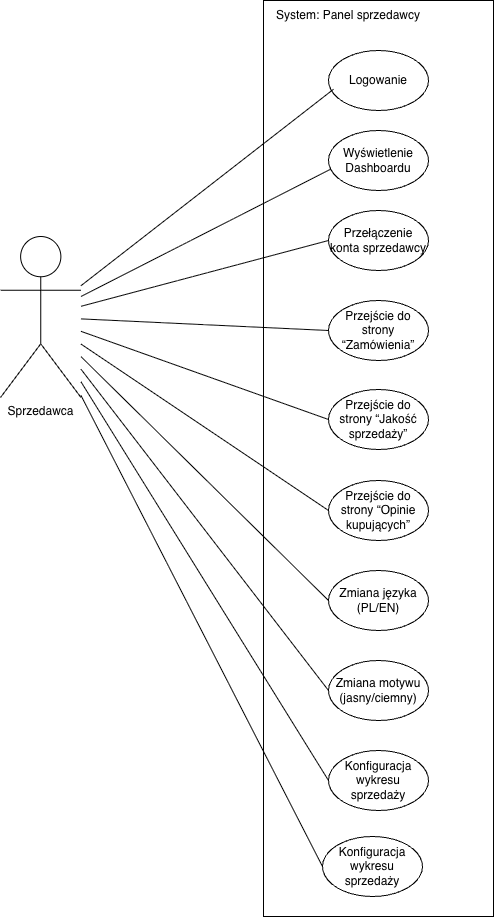

The diagram above was exported from draw.io. Its source (the exported page's mxGraphModel, read from the mxfile embedded in the PNG):
<mxGraphModel dx="1697" dy="995" grid="1" gridSize="10" guides="1" tooltips="1" connect="1" arrows="1" fold="1" page="1" pageScale="1" pageWidth="850" pageHeight="1100" math="0" shadow="0">
  <root>
    <mxCell id="0" />
    <mxCell id="1" parent="0" />
    <mxCell id="wYNH3E_5fQXZE3XpsNTg-1" parent="1" style="rounded=0;whiteSpace=wrap;html=1;" value="" vertex="1">
      <mxGeometry height="916" width="230" x="463" y="10" as="geometry" />
    </mxCell>
    <mxCell id="wYNH3E_5fQXZE3XpsNTg-2" parent="1" style="ellipse;whiteSpace=wrap;html=1;" value="Logowanie" vertex="1">
      <mxGeometry height="60" width="100" x="528" y="60" as="geometry" />
    </mxCell>
    <mxCell id="wYNH3E_5fQXZE3XpsNTg-3" parent="1" style="text;html=1;whiteSpace=wrap;strokeColor=none;fillColor=none;align=center;verticalAlign=middle;rounded=0;" value="System: Panel sprzedawcy" vertex="1">
      <mxGeometry height="30" width="170" x="463" y="10" as="geometry" />
    </mxCell>
    <mxCell id="wYNH3E_5fQXZE3XpsNTg-4" parent="1" style="ellipse;whiteSpace=wrap;html=1;" value="Konfiguracja wykresu sprzedaży" vertex="1">
      <mxGeometry height="60" width="100" x="528" y="760" as="geometry" />
    </mxCell>
    <mxCell id="wYNH3E_5fQXZE3XpsNTg-5" parent="1" style="ellipse;whiteSpace=wrap;html=1;" value="Przejście do strony “Opinie kupujących”" vertex="1">
      <mxGeometry height="60" width="100" x="528" y="490" as="geometry" />
    </mxCell>
    <mxCell id="wYNH3E_5fQXZE3XpsNTg-6" parent="1" style="ellipse;whiteSpace=wrap;html=1;" value="Przejście do strony “Jakość sprzedaży”" vertex="1">
      <mxGeometry height="60" width="100" x="528" y="399" as="geometry" />
    </mxCell>
    <mxCell id="wYNH3E_5fQXZE3XpsNTg-7" parent="1" style="ellipse;whiteSpace=wrap;html=1;" value="Zmiana motywu (jasny/ciemny)" vertex="1">
      <mxGeometry height="60" width="100" x="528" y="670" as="geometry" />
    </mxCell>
    <mxCell id="wYNH3E_5fQXZE3XpsNTg-8" parent="1" style="ellipse;whiteSpace=wrap;html=1;" value="Zmiana języka (PL/EN)" vertex="1">
      <mxGeometry height="60" width="100" x="528" y="580" as="geometry" />
    </mxCell>
    <mxCell id="wYNH3E_5fQXZE3XpsNTg-9" parent="1" style="ellipse;whiteSpace=wrap;html=1;" value="Przejście do strony “Zamówienia”" vertex="1">
      <mxGeometry height="60" width="100" x="528" y="310" as="geometry" />
    </mxCell>
    <mxCell id="wYNH3E_5fQXZE3XpsNTg-10" parent="1" style="ellipse;whiteSpace=wrap;html=1;" value="Przełączenie konta sprzedawcy" vertex="1">
      <mxGeometry height="60" width="100" x="528" y="220" as="geometry" />
    </mxCell>
    <mxCell id="wYNH3E_5fQXZE3XpsNTg-11" parent="1" style="ellipse;whiteSpace=wrap;html=1;" value="Wyświetlenie Dashboardu" vertex="1">
      <mxGeometry height="60" width="100" x="528" y="140" as="geometry" />
    </mxCell>
    <mxCell id="wYNH3E_5fQXZE3XpsNTg-12" parent="1" style="shape=umlActor;verticalLabelPosition=bottom;verticalAlign=top;html=1;outlineConnect=0;" value="Sprzedawca" vertex="1">
      <mxGeometry height="161" width="80.5" x="200" y="246" as="geometry" />
    </mxCell>
    <mxCell id="wYNH3E_5fQXZE3XpsNTg-13" edge="1" parent="1" source="wYNH3E_5fQXZE3XpsNTg-12" style="endArrow=none;html=1;rounded=0;entryX=0;entryY=0.5;entryDx=0;entryDy=0;" target="wYNH3E_5fQXZE3XpsNTg-5" value="">
      <mxGeometry height="50" relative="1" width="50" as="geometry">
        <mxPoint x="340" y="475" as="sourcePoint" />
        <mxPoint x="390" y="425" as="targetPoint" />
      </mxGeometry>
    </mxCell>
    <mxCell id="wYNH3E_5fQXZE3XpsNTg-14" edge="1" parent="1" source="wYNH3E_5fQXZE3XpsNTg-12" style="endArrow=none;html=1;rounded=0;entryX=0;entryY=0.5;entryDx=0;entryDy=0;" target="wYNH3E_5fQXZE3XpsNTg-6" value="">
      <mxGeometry height="50" relative="1" width="50" as="geometry">
        <mxPoint x="340" y="407" as="sourcePoint" />
        <mxPoint x="390" y="357" as="targetPoint" />
      </mxGeometry>
    </mxCell>
    <mxCell id="wYNH3E_5fQXZE3XpsNTg-15" edge="1" parent="1" source="wYNH3E_5fQXZE3XpsNTg-12" style="endArrow=none;html=1;rounded=0;entryX=0;entryY=0.5;entryDx=0;entryDy=0;" target="wYNH3E_5fQXZE3XpsNTg-9" value="">
      <mxGeometry height="50" relative="1" width="50" as="geometry">
        <mxPoint x="330" y="376" as="sourcePoint" />
        <mxPoint x="380" y="326" as="targetPoint" />
      </mxGeometry>
    </mxCell>
    <mxCell id="wYNH3E_5fQXZE3XpsNTg-16" edge="1" parent="1" source="wYNH3E_5fQXZE3XpsNTg-12" style="endArrow=none;html=1;rounded=0;entryX=0;entryY=0.5;entryDx=0;entryDy=0;" target="wYNH3E_5fQXZE3XpsNTg-10" value="">
      <mxGeometry height="50" relative="1" width="50" as="geometry">
        <mxPoint x="330" y="346" as="sourcePoint" />
        <mxPoint x="380" y="296" as="targetPoint" />
      </mxGeometry>
    </mxCell>
    <mxCell id="wYNH3E_5fQXZE3XpsNTg-17" edge="1" parent="1" source="wYNH3E_5fQXZE3XpsNTg-12" style="endArrow=none;html=1;rounded=0;entryX=0.02;entryY=0.646;entryDx=0;entryDy=0;entryPerimeter=0;" target="wYNH3E_5fQXZE3XpsNTg-11" value="">
      <mxGeometry height="50" relative="1" width="50" as="geometry">
        <mxPoint x="300" y="346" as="sourcePoint" />
        <mxPoint x="350" y="296" as="targetPoint" />
      </mxGeometry>
    </mxCell>
    <mxCell id="wYNH3E_5fQXZE3XpsNTg-18" edge="1" parent="1" source="wYNH3E_5fQXZE3XpsNTg-12" style="endArrow=none;html=1;rounded=0;entryX=0.05;entryY=0.646;entryDx=0;entryDy=0;entryPerimeter=0;" target="wYNH3E_5fQXZE3XpsNTg-2" value="">
      <mxGeometry height="50" relative="1" width="50" as="geometry">
        <mxPoint x="478" y="106" as="sourcePoint" />
        <mxPoint x="540" y="66" as="targetPoint" />
      </mxGeometry>
    </mxCell>
    <mxCell id="wYNH3E_5fQXZE3XpsNTg-19" edge="1" parent="1" source="wYNH3E_5fQXZE3XpsNTg-12" style="endArrow=none;html=1;rounded=0;entryX=0;entryY=0.5;entryDx=0;entryDy=0;" target="wYNH3E_5fQXZE3XpsNTg-4" value="">
      <mxGeometry height="50" relative="1" width="50" as="geometry">
        <mxPoint x="130" y="546" as="sourcePoint" />
        <mxPoint x="377" y="683" as="targetPoint" />
      </mxGeometry>
    </mxCell>
    <mxCell id="wYNH3E_5fQXZE3XpsNTg-20" edge="1" parent="1" source="wYNH3E_5fQXZE3XpsNTg-12" style="endArrow=none;html=1;rounded=0;entryX=0;entryY=0.5;entryDx=0;entryDy=0;" target="wYNH3E_5fQXZE3XpsNTg-7" value="">
      <mxGeometry height="50" relative="1" width="50" as="geometry">
        <mxPoint x="130" y="409" as="sourcePoint" />
        <mxPoint x="377" y="546" as="targetPoint" />
      </mxGeometry>
    </mxCell>
    <mxCell id="wYNH3E_5fQXZE3XpsNTg-21" edge="1" parent="1" source="wYNH3E_5fQXZE3XpsNTg-12" style="endArrow=none;html=1;rounded=0;entryX=0;entryY=0.5;entryDx=0;entryDy=0;" target="wYNH3E_5fQXZE3XpsNTg-8" value="">
      <mxGeometry height="50" relative="1" width="50" as="geometry">
        <mxPoint x="120" y="477" as="sourcePoint" />
        <mxPoint x="367" y="614" as="targetPoint" />
      </mxGeometry>
    </mxCell>
    <mxCell id="wYNH3E_5fQXZE3XpsNTg-22" parent="1" style="ellipse;whiteSpace=wrap;html=1;" value="Konfiguracja wykresu sprzedaży" vertex="1">
      <mxGeometry height="60" width="100" x="522" y="846" as="geometry" />
    </mxCell>
    <mxCell id="wYNH3E_5fQXZE3XpsNTg-23" edge="1" parent="1" source="wYNH3E_5fQXZE3XpsNTg-12" style="endArrow=none;html=1;rounded=0;entryX=0;entryY=0.5;entryDx=0;entryDy=0;" target="wYNH3E_5fQXZE3XpsNTg-22" value="">
      <mxGeometry height="50" relative="1" width="50" as="geometry">
        <mxPoint x="209" y="490" as="sourcePoint" />
        <mxPoint x="457" y="889" as="targetPoint" />
      </mxGeometry>
    </mxCell>
  </root>
</mxGraphModel>